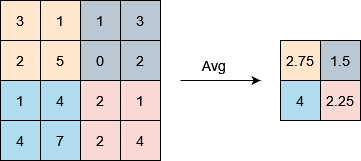

The diagram above was exported from draw.io. Its source (the exported page's mxGraphModel, read from the mxfile embedded in the PNG):
<mxGraphModel dx="263" dy="445" grid="1" gridSize="10" guides="1" tooltips="1" connect="1" arrows="1" fold="1" page="1" pageScale="1" pageWidth="827" pageHeight="1169" math="0" shadow="0">
  <root>
    <mxCell id="0" />
    <mxCell id="1" parent="0" />
    <mxCell id="6YHhw9SS3-1l0najFM8U-1" value="3" style="whiteSpace=wrap;html=1;aspect=fixed;fillColor=#ffe6cc;strokeColor=#000000;fontSize=14;" vertex="1" parent="1">
      <mxGeometry x="200" y="400" width="40" height="40" as="geometry" />
    </mxCell>
    <mxCell id="6YHhw9SS3-1l0najFM8U-2" value="1" style="whiteSpace=wrap;html=1;aspect=fixed;fillColor=#ffe6cc;strokeColor=#000000;fontSize=14;" vertex="1" parent="1">
      <mxGeometry x="240" y="400" width="40" height="40" as="geometry" />
    </mxCell>
    <mxCell id="6YHhw9SS3-1l0najFM8U-3" value="5" style="whiteSpace=wrap;html=1;aspect=fixed;fillColor=#ffe6cc;strokeColor=#000000;fontSize=14;" vertex="1" parent="1">
      <mxGeometry x="240" y="440" width="40" height="40" as="geometry" />
    </mxCell>
    <mxCell id="6YHhw9SS3-1l0najFM8U-4" value="2" style="whiteSpace=wrap;html=1;aspect=fixed;fillColor=#ffe6cc;strokeColor=#000000;fontSize=14;" vertex="1" parent="1">
      <mxGeometry x="200" y="440" width="40" height="40" as="geometry" />
    </mxCell>
    <mxCell id="6YHhw9SS3-1l0najFM8U-5" value="1" style="whiteSpace=wrap;html=1;aspect=fixed;fillColor=#bac8d3;strokeColor=#000000;fontSize=14;" vertex="1" parent="1">
      <mxGeometry x="280" y="400" width="40" height="40" as="geometry" />
    </mxCell>
    <mxCell id="6YHhw9SS3-1l0najFM8U-6" value="3" style="whiteSpace=wrap;html=1;aspect=fixed;fillColor=#bac8d3;strokeColor=#000000;fontSize=14;" vertex="1" parent="1">
      <mxGeometry x="320" y="400" width="40" height="40" as="geometry" />
    </mxCell>
    <mxCell id="6YHhw9SS3-1l0najFM8U-7" value="2" style="whiteSpace=wrap;html=1;aspect=fixed;fillColor=#bac8d3;strokeColor=#000000;fontSize=14;" vertex="1" parent="1">
      <mxGeometry x="320" y="440" width="40" height="40" as="geometry" />
    </mxCell>
    <mxCell id="6YHhw9SS3-1l0najFM8U-8" value="0" style="whiteSpace=wrap;html=1;aspect=fixed;fillColor=#bac8d3;strokeColor=#000000;fontSize=14;" vertex="1" parent="1">
      <mxGeometry x="280" y="440" width="40" height="40" as="geometry" />
    </mxCell>
    <mxCell id="6YHhw9SS3-1l0najFM8U-9" value="1" style="whiteSpace=wrap;html=1;aspect=fixed;fillColor=#b1ddf0;strokeColor=#000000;fontSize=14;" vertex="1" parent="1">
      <mxGeometry x="200" y="480" width="40" height="40" as="geometry" />
    </mxCell>
    <mxCell id="6YHhw9SS3-1l0najFM8U-10" value="4" style="whiteSpace=wrap;html=1;aspect=fixed;fillColor=#b1ddf0;strokeColor=#000000;fontSize=14;" vertex="1" parent="1">
      <mxGeometry x="240" y="480" width="40" height="40" as="geometry" />
    </mxCell>
    <mxCell id="6YHhw9SS3-1l0najFM8U-11" value="7" style="whiteSpace=wrap;html=1;aspect=fixed;fillColor=#b1ddf0;strokeColor=#000000;fontSize=14;" vertex="1" parent="1">
      <mxGeometry x="240" y="520" width="40" height="40" as="geometry" />
    </mxCell>
    <mxCell id="6YHhw9SS3-1l0najFM8U-12" value="4" style="whiteSpace=wrap;html=1;aspect=fixed;fillColor=#b1ddf0;strokeColor=#000000;fontSize=14;" vertex="1" parent="1">
      <mxGeometry x="200" y="520" width="40" height="40" as="geometry" />
    </mxCell>
    <mxCell id="6YHhw9SS3-1l0najFM8U-13" value="2" style="whiteSpace=wrap;html=1;aspect=fixed;fillColor=#fad9d5;strokeColor=#000000;fontSize=14;" vertex="1" parent="1">
      <mxGeometry x="280" y="480" width="40" height="40" as="geometry" />
    </mxCell>
    <mxCell id="6YHhw9SS3-1l0najFM8U-14" value="1" style="whiteSpace=wrap;html=1;aspect=fixed;fillColor=#fad9d5;strokeColor=#000000;fontSize=14;" vertex="1" parent="1">
      <mxGeometry x="320" y="480" width="40" height="40" as="geometry" />
    </mxCell>
    <mxCell id="6YHhw9SS3-1l0najFM8U-15" value="4" style="whiteSpace=wrap;html=1;aspect=fixed;fillColor=#fad9d5;strokeColor=#000000;fontSize=14;" vertex="1" parent="1">
      <mxGeometry x="320" y="520" width="40" height="40" as="geometry" />
    </mxCell>
    <mxCell id="6YHhw9SS3-1l0najFM8U-16" value="2" style="whiteSpace=wrap;html=1;aspect=fixed;fillColor=#fad9d5;strokeColor=#000000;fontSize=14;" vertex="1" parent="1">
      <mxGeometry x="280" y="520" width="40" height="40" as="geometry" />
    </mxCell>
    <mxCell id="6YHhw9SS3-1l0najFM8U-17" value="2.75" style="whiteSpace=wrap;html=1;aspect=fixed;fillColor=#ffe6cc;strokeColor=#000000;fontSize=14;" vertex="1" parent="1">
      <mxGeometry x="480" y="440" width="40" height="40" as="geometry" />
    </mxCell>
    <mxCell id="6YHhw9SS3-1l0najFM8U-18" value="1.5" style="whiteSpace=wrap;html=1;aspect=fixed;fillColor=#bac8d3;strokeColor=#000000;fontSize=14;" vertex="1" parent="1">
      <mxGeometry x="520" y="440" width="40" height="40" as="geometry" />
    </mxCell>
    <mxCell id="6YHhw9SS3-1l0najFM8U-19" value="2.25" style="whiteSpace=wrap;html=1;aspect=fixed;fillColor=#fad9d5;strokeColor=#000000;fontSize=14;" vertex="1" parent="1">
      <mxGeometry x="520" y="480" width="40" height="40" as="geometry" />
    </mxCell>
    <mxCell id="6YHhw9SS3-1l0najFM8U-20" value="4" style="whiteSpace=wrap;html=1;aspect=fixed;fillColor=#b1ddf0;strokeColor=#000000;fontSize=14;" vertex="1" parent="1">
      <mxGeometry x="480" y="480" width="40" height="40" as="geometry" />
    </mxCell>
    <mxCell id="6YHhw9SS3-1l0najFM8U-21" value="" style="endArrow=classic;html=1;rounded=0;fontSize=14;" edge="1" parent="1">
      <mxGeometry width="50" height="50" relative="1" as="geometry">
        <mxPoint x="380" y="480" as="sourcePoint" />
        <mxPoint x="460" y="480" as="targetPoint" />
      </mxGeometry>
    </mxCell>
    <mxCell id="6YHhw9SS3-1l0najFM8U-22" value="Avg" style="text;html=1;strokeColor=none;fillColor=none;align=center;verticalAlign=middle;whiteSpace=wrap;rounded=0;fontSize=14;" vertex="1" parent="1">
      <mxGeometry x="384" y="450" width="60" height="30" as="geometry" />
    </mxCell>
  </root>
</mxGraphModel>